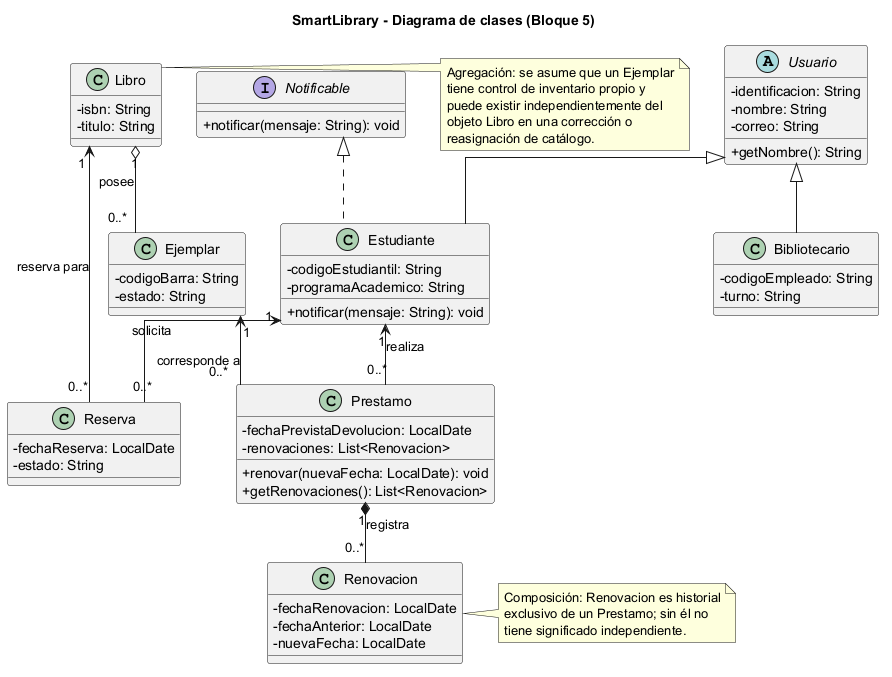

The diagram above was rendered by PlantUML. Its source (embedded in the PNG):
@startuml
title SmartLibrary - Diagrama de clases (Bloque 5)
skinparam classAttributeIconSize 0
skinparam linetype ortho

abstract class Usuario {
  - identificacion: String
  - nombre: String
  - correo: String
  + getNombre(): String
}

class Estudiante {
  - codigoEstudiantil: String
  - programaAcademico: String
  + notificar(mensaje: String): void
}

class Bibliotecario {
  - codigoEmpleado: String
  - turno: String
}

interface Notificable {
  + notificar(mensaje: String): void
}

class Libro {
  - isbn: String
  - titulo: String
}

class Ejemplar {
  - codigoBarra: String
  - estado: String
}

class Prestamo {
  - fechaPrevistaDevolucion: LocalDate
  - renovaciones: List<Renovacion>
  + renovar(nuevaFecha: LocalDate): void
  + getRenovaciones(): List<Renovacion>
}

class Renovacion {
  - fechaRenovacion: LocalDate
  - fechaAnterior: LocalDate
  - nuevaFecha: LocalDate
}

class Reserva {
  - fechaReserva: LocalDate
  - estado: String
}

Usuario <|-- Estudiante
Usuario <|-- Bibliotecario
Notificable <|.. Estudiante

Estudiante "1" <-- "0..*" Prestamo : realiza
Ejemplar "1" <-- "0..*" Prestamo : corresponde a
Libro "1" o-- "0..*" Ejemplar : posee
Prestamo "1" *-- "0..*" Renovacion : registra
Estudiante "1" <-- "0..*" Reserva : solicita
Libro "1" <-- "0..*" Reserva : reserva para

note right of Libro
  Agregación: se asume que un Ejemplar
  tiene control de inventario propio y
  puede existir independientemente del
  objeto Libro en una corrección o
  reasignación de catálogo.
end note

note right of Renovacion
  Composición: Renovacion es historial
  exclusivo de un Prestamo; sin él no
  tiene significado independiente.
end note
@enduml